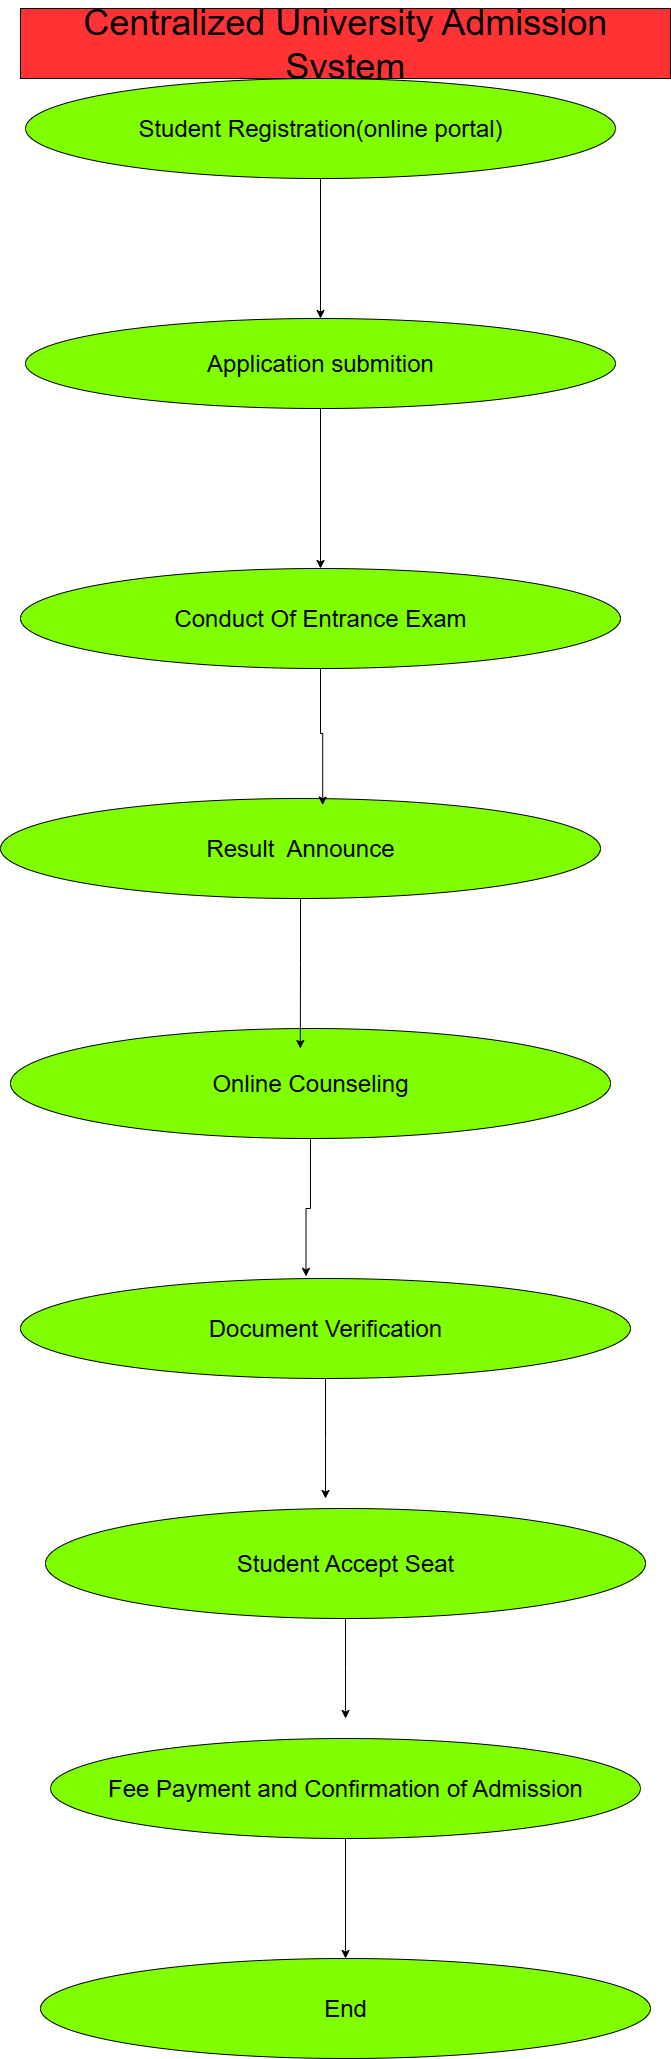

The diagram above was exported from draw.io. Its source (the exported page's mxGraphModel, read from the mxfile embedded in the PNG):
<mxGraphModel dx="2577" dy="1280" grid="1" gridSize="10" guides="1" tooltips="1" connect="1" arrows="1" fold="1" page="1" pageScale="1" pageWidth="850" pageHeight="1100" math="0" shadow="0">
  <root>
    <mxCell id="0" />
    <mxCell id="1" parent="0" />
    <mxCell id="JmGi7yuMmi81r1yiAdbB-1" value="&lt;font style=&quot;font-size: 36px;&quot;&gt;Centralized University Admission System&lt;/font&gt;" style="rounded=0;whiteSpace=wrap;html=1;fillColor=#FF3333;" vertex="1" parent="1">
      <mxGeometry x="110" y="20" width="650" height="70" as="geometry" />
    </mxCell>
    <mxCell id="JmGi7yuMmi81r1yiAdbB-15" value="" style="edgeStyle=orthogonalEdgeStyle;rounded=0;orthogonalLoop=1;jettySize=auto;html=1;" edge="1" parent="1" source="JmGi7yuMmi81r1yiAdbB-3" target="JmGi7yuMmi81r1yiAdbB-4">
      <mxGeometry relative="1" as="geometry" />
    </mxCell>
    <mxCell id="JmGi7yuMmi81r1yiAdbB-3" value="&lt;font style=&quot;font-size: 24px;&quot;&gt;Student Registration(online portal)&lt;/font&gt;" style="ellipse;whiteSpace=wrap;html=1;fillColor=#80FF00;" vertex="1" parent="1">
      <mxGeometry x="115" y="90" width="590" height="100" as="geometry" />
    </mxCell>
    <mxCell id="JmGi7yuMmi81r1yiAdbB-16" value="" style="edgeStyle=orthogonalEdgeStyle;rounded=0;orthogonalLoop=1;jettySize=auto;html=1;" edge="1" parent="1" source="JmGi7yuMmi81r1yiAdbB-4" target="JmGi7yuMmi81r1yiAdbB-5">
      <mxGeometry relative="1" as="geometry" />
    </mxCell>
    <mxCell id="JmGi7yuMmi81r1yiAdbB-4" value="&lt;font style=&quot;font-size: 24px;&quot;&gt;Application submition&lt;/font&gt;" style="ellipse;whiteSpace=wrap;html=1;fillColor=#80FF00;" vertex="1" parent="1">
      <mxGeometry x="115" y="330" width="590" height="90" as="geometry" />
    </mxCell>
    <mxCell id="JmGi7yuMmi81r1yiAdbB-5" value="&lt;font style=&quot;font-size: 24px;&quot;&gt;Conduct Of Entrance Exam&lt;/font&gt;" style="ellipse;whiteSpace=wrap;html=1;fillColor=#80FF00;" vertex="1" parent="1">
      <mxGeometry x="110" y="580" width="600" height="100" as="geometry" />
    </mxCell>
    <mxCell id="JmGi7yuMmi81r1yiAdbB-6" value="&lt;font style=&quot;font-size: 24px;&quot;&gt;Result&amp;nbsp; Announce&lt;/font&gt;" style="ellipse;whiteSpace=wrap;html=1;fillColor=#80FF00;" vertex="1" parent="1">
      <mxGeometry x="90" y="810" width="600" height="100" as="geometry" />
    </mxCell>
    <mxCell id="JmGi7yuMmi81r1yiAdbB-7" value="&lt;font style=&quot;font-size: 24px;&quot;&gt;Online Counseling&lt;/font&gt;" style="ellipse;whiteSpace=wrap;html=1;fillColor=#80FF00;" vertex="1" parent="1">
      <mxGeometry x="100" y="1040" width="600" height="110" as="geometry" />
    </mxCell>
    <mxCell id="JmGi7yuMmi81r1yiAdbB-25" style="edgeStyle=orthogonalEdgeStyle;rounded=0;orthogonalLoop=1;jettySize=auto;html=1;" edge="1" parent="1" source="JmGi7yuMmi81r1yiAdbB-8">
      <mxGeometry relative="1" as="geometry">
        <mxPoint x="414.99999999999955" y="1510" as="targetPoint" />
      </mxGeometry>
    </mxCell>
    <mxCell id="JmGi7yuMmi81r1yiAdbB-8" value="&lt;font style=&quot;font-size: 24px;&quot;&gt;Document Verification&lt;/font&gt;" style="ellipse;whiteSpace=wrap;html=1;fillColor=#80FF00;" vertex="1" parent="1">
      <mxGeometry x="110" y="1290" width="610" height="100" as="geometry" />
    </mxCell>
    <mxCell id="JmGi7yuMmi81r1yiAdbB-26" style="edgeStyle=orthogonalEdgeStyle;rounded=0;orthogonalLoop=1;jettySize=auto;html=1;" edge="1" parent="1" source="JmGi7yuMmi81r1yiAdbB-9">
      <mxGeometry relative="1" as="geometry">
        <mxPoint x="434.99999999999955" y="1730" as="targetPoint" />
      </mxGeometry>
    </mxCell>
    <mxCell id="JmGi7yuMmi81r1yiAdbB-9" value="&lt;font style=&quot;font-size: 24px;&quot;&gt;Student Accept Seat&lt;/font&gt;" style="ellipse;whiteSpace=wrap;html=1;fillColor=#80FF00;" vertex="1" parent="1">
      <mxGeometry x="135" y="1520" width="600" height="110" as="geometry" />
    </mxCell>
    <mxCell id="JmGi7yuMmi81r1yiAdbB-27" style="edgeStyle=orthogonalEdgeStyle;rounded=0;orthogonalLoop=1;jettySize=auto;html=1;entryX=0.5;entryY=0;entryDx=0;entryDy=0;" edge="1" parent="1" source="JmGi7yuMmi81r1yiAdbB-10" target="JmGi7yuMmi81r1yiAdbB-11">
      <mxGeometry relative="1" as="geometry" />
    </mxCell>
    <mxCell id="JmGi7yuMmi81r1yiAdbB-10" value="&lt;font style=&quot;font-size: 24px;&quot;&gt;Fee Payment and Confirmation of Admission&lt;/font&gt;" style="ellipse;whiteSpace=wrap;html=1;fillColor=#80FF00;" vertex="1" parent="1">
      <mxGeometry x="140" y="1750" width="590" height="100" as="geometry" />
    </mxCell>
    <mxCell id="JmGi7yuMmi81r1yiAdbB-11" value="&lt;font style=&quot;font-size: 24px;&quot;&gt;End&lt;/font&gt;" style="ellipse;whiteSpace=wrap;html=1;fillColor=#80FF00;" vertex="1" parent="1">
      <mxGeometry x="130" y="1970" width="610" height="100" as="geometry" />
    </mxCell>
    <mxCell id="JmGi7yuMmi81r1yiAdbB-21" style="edgeStyle=orthogonalEdgeStyle;rounded=0;orthogonalLoop=1;jettySize=auto;html=1;entryX=0.537;entryY=0.066;entryDx=0;entryDy=0;entryPerimeter=0;" edge="1" parent="1" source="JmGi7yuMmi81r1yiAdbB-5" target="JmGi7yuMmi81r1yiAdbB-6">
      <mxGeometry relative="1" as="geometry" />
    </mxCell>
    <mxCell id="JmGi7yuMmi81r1yiAdbB-22" style="edgeStyle=orthogonalEdgeStyle;rounded=0;orthogonalLoop=1;jettySize=auto;html=1;entryX=0.483;entryY=0.182;entryDx=0;entryDy=0;entryPerimeter=0;" edge="1" parent="1" source="JmGi7yuMmi81r1yiAdbB-6" target="JmGi7yuMmi81r1yiAdbB-7">
      <mxGeometry relative="1" as="geometry" />
    </mxCell>
    <mxCell id="JmGi7yuMmi81r1yiAdbB-24" style="edgeStyle=orthogonalEdgeStyle;rounded=0;orthogonalLoop=1;jettySize=auto;html=1;entryX=0.468;entryY=-0.021;entryDx=0;entryDy=0;entryPerimeter=0;" edge="1" parent="1" source="JmGi7yuMmi81r1yiAdbB-7" target="JmGi7yuMmi81r1yiAdbB-8">
      <mxGeometry relative="1" as="geometry" />
    </mxCell>
  </root>
</mxGraphModel>